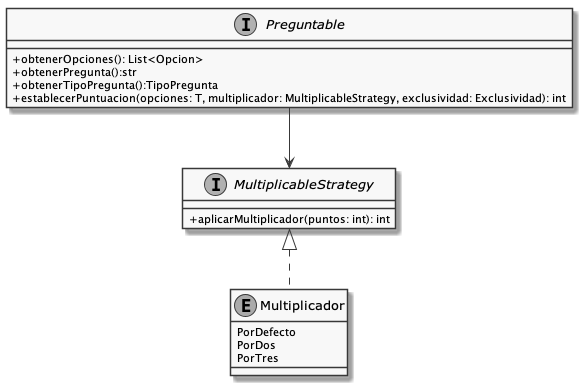

The diagram above was rendered by PlantUML. Its source (embedded in the PNG):
@startuml
!include vista.iuml

interface Preguntable{
    + obtenerOpciones(): List<Opcion>
    + obtenerPregunta():str
    + obtenerTipoPregunta():TipoPregunta
    + establecerPuntuacion(opciones: T, multiplicador: MultiplicableStrategy, exclusividad: Exclusividad): int
}

interface MultiplicableStrategy{
    + aplicarMultiplicador(puntos: int): int
}

enum Multiplicador{
    PorDefecto
    PorDos
    PorTres
}


Preguntable --> MultiplicableStrategy

MultiplicableStrategy <|.. Multiplicador

@enduml